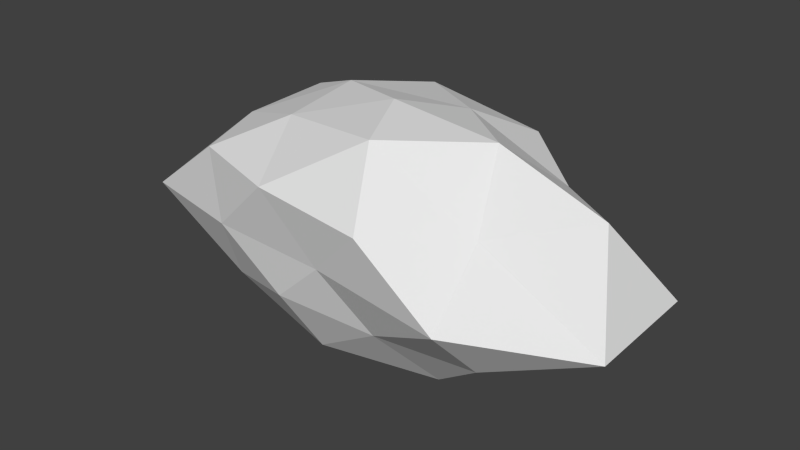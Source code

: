 # Source: rock1blend.blend  (saved by Blender 2.76.0; exported with 4.5.12 LTS)
import bpy
from mathutils import Matrix  # noqa: F401  (used for matrix-valued properties, if any)

bpy.ops.wm.read_factory_settings(use_empty=True)
scene = bpy.context.scene
scene.name = 'Scene'

# ---- collections
col_collection_1 = bpy.data.collections.new('Collection 1'); scene.collection.children.link(col_collection_1)

# ---- world
world_world = bpy.data.worlds.new('World'); scene.world = world_world
world_world.color = (0.05088, 0.05088, 0.05088)
world_world.use_sun_shadow = False
world_world.sun_shadow_jitter_overblur = 0.0
world_world.cycles.sampling_method = 'MANUAL'
world_world.cycles.sample_map_resolution = 256

# ---- meshes
me_icosphere = bpy.data.meshes.new('Icosphere')
me_icosphere.from_pydata([(0.0, 0.0, -1.0), (0.7253, -0.5273, -0.449), (-0.2667, -0.739, -0.3624), (-0.9231, -0.0002387, -0.4777), (-0.3048, 0.9496, -0.529), (0.7537, 0.5525, -0.496), (0.3078, -0.9373, 0.5104), (-0.7879, -0.5834, 0.5344), (-0.8518, 0.6516, 0.6443), (0.3161, 1.012, 0.5868), (1.083, -0.01914, 0.648), (0.0, 4.613e-09, 1.043), (-0.1624, -0.4999, -0.8505), (0.4253, -0.309, -0.8507), (0.2429, -0.6582, -0.4143), (0.8624, -3.244e-05, -0.5381), (0.4253, 0.309, -0.8507), (-0.5257, 0.0, -0.8507), (-0.6883, -0.5001, -0.5258), (-0.1625, 0.5, -0.8507), (-0.7001, 0.5106, -0.5455), (0.2898, 0.9056, -0.6063), (1.276, -0.4536, -0.04785), (1.267, 0.4481, -0.03709), (0.01099, -0.8018, 0.04627), (0.6908, -0.9163, -0.001462), (-1.276, -0.4536, -0.04785), (-0.6412, -0.7148, 0.01834), (-0.6207, 0.8678, -0.002289), (-1.267, 0.4481, -0.03709), (0.6207, 0.8678, -0.002289), (-0.0001677, 0.9839, 0.004132), (0.6517, -0.4006, 0.4472), (-0.2755, -0.8556, 0.5545), (-0.9022, -0.005216, 0.5792), (-0.3227, 1.055, 0.7327), (0.707, 0.4746, 0.5235), (0.1771, -0.5564, 0.9994), (0.5521, -0.0003838, 0.9507), (-0.4253, -0.309, 0.8507), (-0.4449, 0.3267, 0.9167), (0.1646, 0.5053, 0.8739)], [], [(0, 13, 12), (1, 13, 15), (0, 12, 17), (0, 17, 19), (0, 19, 16), (1, 15, 22), (2, 14, 24), (3, 18, 26), (4, 20, 28), (5, 21, 30), (1, 22, 25), (2, 24, 27), (3, 26, 29), (4, 28, 31), (5, 30, 23), (6, 32, 37), (7, 33, 39), (8, 34, 40), (9, 35, 41), (10, 36, 38), (38, 41, 11), (38, 36, 41), (36, 9, 41), (41, 40, 11), (41, 35, 40), (35, 8, 40), (40, 39, 11), (40, 34, 39), (34, 7, 39), (39, 37, 11), (39, 33, 37), (33, 6, 37), (37, 38, 11), (37, 32, 38), (32, 10, 38), (23, 36, 10), (23, 30, 36), (30, 9, 36), (31, 35, 9), (31, 28, 35), (28, 8, 35), (29, 34, 8), (29, 26, 34), (26, 7, 34), (27, 33, 7), (27, 24, 33), (24, 6, 33), (25, 32, 6), (25, 22, 32), (22, 10, 32), (30, 31, 9), (30, 21, 31), (21, 4, 31), (28, 29, 8), (28, 20, 29), (20, 3, 29), (26, 27, 7), (26, 18, 27), (18, 2, 27), (24, 25, 6), (24, 14, 25), (14, 1, 25), (22, 23, 10), (22, 15, 23), (15, 5, 23), (16, 21, 5), (16, 19, 21), (19, 4, 21), (19, 20, 4), (19, 17, 20), (17, 3, 20), (17, 18, 3), (17, 12, 18), (12, 2, 18), (15, 16, 5), (15, 13, 16), (13, 0, 16), (12, 14, 2), (12, 13, 14), (13, 1, 14)])
me_icosphere.use_remesh_preserve_volume = False
me_icosphere.use_remesh_preserve_attributes = False
me_icosphere.use_mirror_vertex_groups = False
me_icosphere.update()

# ---- objects
ob_icosphere = bpy.data.objects.new('Icosphere', me_icosphere)

# ---- transforms, parenting, visibility, modifiers, constraints
ob_icosphere.location = (0.0, 0.0, 0.0)
ob_icosphere.scale = (1.52, 1.0, 0.93)
ob_icosphere.lineart.crease_threshold = 0.0

# ---- collection membership
col_collection_1.objects.link(ob_icosphere)

# ---- scene / render settings (as saved in the file)
scene.frame_start = 1; scene.frame_end = 250; scene.frame_set(1)
scene.render.engine = 'BLENDER_EEVEE_NEXT'
scene.render.resolution_percentage = 50
scene.render.dither_intensity = 0.0
scene.cycles.use_denoising = False
scene.cycles.samples = 10
scene.cycles.sampling_pattern = 'TABULATED_SOBOL'
scene.cycles.light_sampling_threshold = 0.0
scene.cycles.use_adaptive_sampling = False
scene.cycles.use_light_tree = False
scene.cycles.blur_glossy = 0.0
scene.cycles.pixel_filter_type = 'GAUSSIAN'
scene.cycles.sample_clamp_indirect = 0.0
scene.view_settings.view_transform = 'Standard'
bpy.context.view_layer.update()

# ---- added for rendering (the .blend has no active camera and no usable light): camera, sun
cam_auto = bpy.data.cameras.new('AutoCamera')
cam_auto.lens = 50.0
cam_auto.sensor_width = 36.0
cam_auto.clip_end = 1000.0
ob_auto_camera = bpy.data.objects.new('AutoCamera', cam_auto)
scene.collection.objects.link(ob_auto_camera)
ob_auto_camera.location = (4.40049, -5.22192, 3.54017)
ob_auto_camera.rotation_euler = (1.09748, -7.21219e-08, 0.694738)
scene.camera = ob_auto_camera
light_auto_sun = bpy.data.lights.new('AutoSun', 'SUN')
light_auto_sun.energy = 3.0
light_auto_sun.angle = 0.0523599
ob_auto_sun = bpy.data.objects.new('AutoSun', light_auto_sun)
scene.collection.objects.link(ob_auto_sun)
ob_auto_sun.rotation_euler = (0.872665, 0.174533, 0.523599)
bpy.context.view_layer.update()
